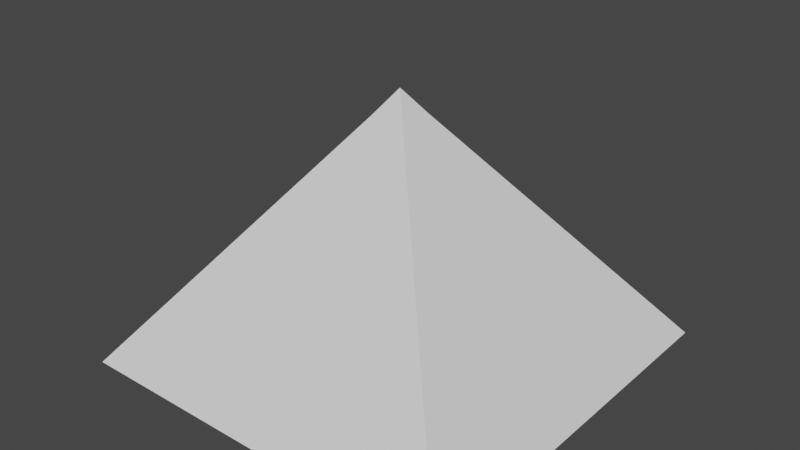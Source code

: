 # Source: Pyramid.blend  (saved by Blender 2.93.21; exported with 4.5.12 LTS)
import bpy
from mathutils import Matrix  # noqa: F401  (used for matrix-valued properties, if any)

bpy.ops.wm.read_factory_settings(use_empty=True)
scene = bpy.context.scene
scene.name = 'Scene'

# ---- collections
col_collection = bpy.data.collections.new('Collection'); scene.collection.children.link(col_collection)

# ---- world
world_world = bpy.data.worlds.new('World'); scene.world = world_world
world_world.use_nodes = True; world_world.node_tree.nodes.clear()
_N = world_world.node_tree.nodes; _L = world_world.node_tree.links
n0 = _N.new('ShaderNodeOutputWorld'); n0.name = 'World Output'; n0.location = (300, 300)
n1 = _N.new('ShaderNodeBackground'); n1.name = 'Background'; n1.location = (10, 300)
n1.inputs[0].default_value = (0.05088, 0.05088, 0.05088, 1.0)
_L.new(n1.outputs[0], n0.inputs[0])
n0.is_active_output = True
world_world.color = (0.05088, 0.05088, 0.05088)
world_world.use_sun_shadow = False
world_world.sun_shadow_jitter_overblur = 0.0

# ---- meshes
me_plane_001 = bpy.data.meshes.new('Plane.001')
me_plane_001.from_pydata([(-0.5, -0.5, 0.0), (0.5, -0.5, 0.0), (-0.5, 0.5, 0.0), (0.5, 0.5, 0.0), (-0.045, 0.045, 0.6), (-0.045, -0.045, 0.6), (0.045, -0.045, 0.6), (0.045, 0.045, 0.6), (0.0, 0.0, 0.6628), (-0.305, 0.305, 0.2571), (-0.37, 0.37, 0.1714), (-0.435, 0.435, 0.08571), (-0.24, 0.24, 0.3429), (-0.175, 0.175, 0.4286), (-0.11, 0.11, 0.5143), (0.11, 0.11, 0.5143), (0.175, 0.175, 0.4286), (0.24, 0.24, 0.3429), (0.305, 0.305, 0.2571), (0.37, 0.37, 0.1714), (0.435, 0.435, 0.08571), (0.435, -0.435, 0.08571), (0.37, -0.37, 0.1714), (0.305, -0.305, 0.2571), (0.24, -0.24, 0.3429), (0.175, -0.175, 0.4286), (0.11, -0.11, 0.5143), (-0.11, -0.11, 0.5143), (-0.175, -0.175, 0.4286), (-0.24, -0.24, 0.3429), (-0.305, -0.305, 0.2571), (-0.37, -0.37, 0.1714), (-0.435, -0.435, 0.08571), (-0.5, 0.5, 0.0), (-0.5, -0.5, 0.0), (0.5, -0.5, 0.0), (0.5, 0.5, 0.0), (0.435, 0.435, 0.08571), (-0.435, -0.435, 0.08571), (-0.435, 0.435, 0.08571), (0.435, -0.435, 0.08571), (0.37, 0.37, 0.1714), (0.435, 0.435, 0.08571), (0.435, -0.435, 0.08571), (0.37, -0.37, 0.1714)], [], [(0, 2, 3, 1), (6, 7, 8), (15, 14, 4, 7), (27, 26, 6, 5), (26, 15, 7, 6), (14, 27, 5, 4), (11, 32, 31, 10), (4, 5, 8), (7, 4, 8), (5, 6, 8), (21, 32, 38, 40), (10, 31, 30, 9), (9, 30, 29, 12), (12, 29, 28, 13), (13, 28, 27, 14), (0, 1, 35, 34), (19, 22, 44, 41), (22, 19, 18, 23), (23, 18, 17, 24), (24, 17, 16, 25), (25, 16, 15, 26), (3, 2, 33, 36), (32, 21, 22, 31), (31, 22, 23, 30), (30, 23, 24, 29), (29, 24, 25, 28), (28, 25, 26, 27), (11, 20, 37, 39), (20, 11, 10, 19), (19, 10, 9, 18), (18, 9, 12, 17), (17, 12, 13, 16), (16, 13, 14, 15), (33, 34, 38, 39), (35, 36, 37, 40), (34, 35, 40, 38), (36, 33, 39, 37), (20, 21, 40, 37), (1, 3, 36, 35), (2, 0, 34, 33), (32, 11, 39, 38), (43, 42, 41, 44), (21, 20, 42, 43), (22, 21, 43, 44), (20, 19, 41, 42)])
_uv = me_plane_001.uv_layers.new(name='UVMap')
_uv.uv.foreach_set('vector', [0.0, 0.0, 0.0, 1.0, 1.0, 1.0, 1.0, 0.0, 1.0, 0.0, 1.0, 1.0, 1.0, 0.0, 1.0, 1.0, 0.0, 1.0, 0.0, 1.0, 1.0, 1.0, 0.0, 0.0, 1.0, 0.0, 1.0, 0.0, 0.0, 0.0, 1.0, 0.0, 1.0, 1.0, 1.0, 1.0, 1.0, 0.0, 0.0, 1.0, 0.0, 0.0, 0.0, 0.0, 0.0, 1.0, 0.0, 1.0, 0.0, 0.0, 0.0, 0.0, 0.0, 1.0, 0.0, 1.0, 0.0, 0.0, 0.0, 1.0, 1.0, 1.0, 0.0, 1.0, 1.0, 1.0, 0.0, 0.0, 1.0, 0.0, 0.0, 0.0, 1.0, 0.0, 0.0, 0.0, 0.0, 0.0, 1.0, 0.0, 0.0, 1.0, 0.0, 0.0, 0.0, 0.0, 0.0, 1.0, 0.0, 1.0, 0.0, 0.0, 0.0, 0.0, 0.0, 1.0, 0.0, 1.0, 0.0, 0.0, 0.0, 0.0, 0.0, 1.0, 0.0, 1.0, 0.0, 0.0, 0.0, 0.0, 0.0, 1.0, 0.0, 0.0, 1.0, 0.0, 1.0, 0.0, 0.0, 0.0, 1.0, 1.0, 1.0, 0.0, 1.0, 0.0, 1.0, 1.0, 1.0, 0.0, 1.0, 1.0, 1.0, 1.0, 1.0, 0.0, 1.0, 0.0, 1.0, 1.0, 1.0, 1.0, 1.0, 0.0, 1.0, 0.0, 1.0, 1.0, 1.0, 1.0, 1.0, 0.0, 1.0, 0.0, 1.0, 1.0, 1.0, 1.0, 1.0, 0.0, 1.0, 1.0, 0.0, 1.0, 0.0, 1.0, 1.0, 1.0, 0.0, 0.0, 1.0, 0.0, 1.0, 0.0, 0.0, 0.0, 0.0, 0.0, 1.0, 0.0, 1.0, 0.0, 0.0, 0.0, 0.0, 0.0, 1.0, 0.0, 1.0, 0.0, 0.0, 0.0, 0.0, 0.0, 1.0, 0.0, 1.0, 0.0, 0.0, 0.0, 0.0, 0.0, 1.0, 0.0, 1.0, 0.0, 0.0, 0.0, 0.0, 1.0, 1.0, 1.0, 1.0, 1.0, 0.0, 1.0, 1.0, 1.0, 0.0, 1.0, 0.0, 1.0, 1.0, 1.0, 1.0, 1.0, 0.0, 1.0, 0.0, 1.0, 1.0, 1.0, 1.0, 1.0, 0.0, 1.0, 0.0, 1.0, 1.0, 1.0, 1.0, 1.0, 0.0, 1.0, 0.0, 1.0, 1.0, 1.0, 1.0, 1.0, 0.0, 1.0, 0.0, 1.0, 1.0, 1.0, 0.0, 1.0, 0.0, 0.0, 0.0, 0.0, 0.0, 1.0, 1.0, 0.0, 1.0, 1.0, 1.0, 1.0, 1.0, 0.0, 0.0, 0.0, 1.0, 0.0, 1.0, 0.0, 0.0, 0.0, 1.0, 1.0, 0.0, 1.0, 0.0, 1.0, 1.0, 1.0, 1.0, 1.0, 1.0, 0.0, 1.0, 0.0, 1.0, 1.0, 1.0, 0.0, 1.0, 1.0, 1.0, 1.0, 1.0, 0.0, 0.0, 1.0, 0.0, 0.0, 0.0, 0.0, 0.0, 1.0, 0.0, 0.0, 0.0, 1.0, 0.0, 1.0, 0.0, 0.0, 1.0, 0.0, 1.0, 1.0, 1.0, 1.0, 1.0, 0.0, 1.0, 0.0, 1.0, 1.0, 1.0, 1.0, 1.0, 0.0, 1.0, 0.0, 1.0, 0.0, 1.0, 0.0, 1.0, 0.0, 1.0, 1.0, 1.0, 1.0, 1.0, 1.0, 1.0, 1.0])
_ca = me_plane_001.color_attributes.new('Col', 'BYTE_COLOR', 'CORNER')
_ca.data.foreach_set('color', [0.4793, 0.159, 0.08022, 1.0, 0.4793, 0.159, 0.08022, 1.0, 0.4793, 0.159, 0.08022, 1.0, 0.4793, 0.159, 0.08022, 1.0, 0.8228, 0.6584, 0.402, 1.0, 0.8228, 0.6584, 0.402, 1.0, 0.8228, 0.6584, 0.402, 1.0, 0.8228, 0.6584, 0.402, 1.0, 0.8228, 0.6584, 0.402, 1.0, 0.8228, 0.6584, 0.402, 1.0, 0.8228, 0.6584, 0.402, 1.0, 0.8228, 0.6584, 0.402, 1.0, 0.8228, 0.6584, 0.402, 1.0, 0.8228, 0.6584, 0.402, 1.0, 0.8228, 0.6584, 0.402, 1.0, 0.8228, 0.6584, 0.402, 1.0, 0.8228, 0.6584, 0.402, 1.0, 0.8228, 0.6584, 0.402, 1.0, 0.8228, 0.6584, 0.402, 1.0, 0.8228, 0.6584, 0.402, 1.0, 0.8228, 0.6584, 0.402, 1.0, 0.8228, 0.6584, 0.402, 1.0, 0.8228, 0.6584, 0.402, 1.0, 0.7758, 0.3813, 0.1683, 1.0, 0.7758, 0.3813, 0.1683, 1.0, 0.7758, 0.3813, 0.1683, 1.0, 0.7758, 0.3813, 0.1683, 1.0, 0.8228, 0.6584, 0.402, 1.0, 0.8228, 0.6584, 0.402, 1.0, 0.8228, 0.6584, 0.402, 1.0, 0.8228, 0.6584, 0.402, 1.0, 0.8228, 0.6584, 0.402, 1.0, 0.8228, 0.6584, 0.402, 1.0, 0.8228, 0.6584, 0.402, 1.0, 0.8228, 0.6584, 0.402, 1.0, 0.8228, 0.6584, 0.402, 1.0, 0.9734, 1.0, 1.0, 1.0, 0.9734, 1.0, 1.0, 1.0, 0.9734, 1.0, 1.0, 1.0, 0.9734, 1.0, 1.0, 1.0, 0.7758, 0.3813, 0.1683, 1.0, 0.7758, 0.3813, 0.1683, 1.0, 0.7758, 0.3813, 0.1683, 1.0, 0.7758, 0.3813, 0.1683, 1.0, 0.7758, 0.3813, 0.1683, 1.0, 0.7758, 0.3813, 0.1683, 1.0, 0.7758, 0.3813, 0.1683, 1.0, 0.7758, 0.3813, 0.1683, 1.0, 0.7758, 0.3813, 0.1683, 1.0, 0.7758, 0.3813, 0.1683, 1.0, 0.7758, 0.3813, 0.1683, 1.0, 0.7758, 0.3813, 0.1683, 1.0, 0.7758, 0.3813, 0.1683, 1.0, 0.7758, 0.3813, 0.1683, 1.0, 0.7758, 0.3813, 0.1683, 1.0, 0.7758, 0.3813, 0.1683, 1.0, 0.9734, 1.0, 1.0, 1.0, 0.9734, 1.0, 1.0, 1.0, 0.9734, 1.0, 1.0, 1.0, 0.9734, 1.0, 1.0, 1.0, 0.9734, 1.0, 1.0, 1.0, 0.9734, 1.0, 1.0, 1.0, 0.9734, 1.0, 1.0, 1.0, 0.9734, 1.0, 1.0, 1.0, 0.7758, 0.3813, 0.1683, 1.0, 0.7758, 0.3813, 0.1683, 1.0, 0.7758, 0.3813, 0.1683, 1.0, 0.7758, 0.3813, 0.1683, 1.0, 0.7758, 0.3813, 0.1683, 1.0, 0.7758, 0.3813, 0.1683, 1.0, 0.7758, 0.3813, 0.1683, 1.0, 0.7758, 0.3813, 0.1683, 1.0, 0.7758, 0.3813, 0.1683, 1.0, 0.7758, 0.3813, 0.1683, 1.0, 0.7758, 0.3813, 0.1683, 1.0, 0.7758, 0.3813, 0.1683, 1.0, 0.7758, 0.3813, 0.1683, 1.0, 0.7758, 0.3813, 0.1683, 1.0, 0.7758, 0.3813, 0.1683, 1.0, 0.7758, 0.3813, 0.1683, 1.0, 0.9734, 1.0, 1.0, 1.0, 0.9734, 1.0, 1.0, 1.0, 0.9734, 1.0, 1.0, 1.0, 0.9734, 1.0, 1.0, 1.0, 0.7758, 0.3813, 0.1683, 1.0, 0.7758, 0.3813, 0.1683, 1.0, 0.7758, 0.3813, 0.1683, 1.0, 0.7758, 0.3813, 0.1683, 1.0, 0.7758, 0.3813, 0.1683, 1.0, 0.7758, 0.3813, 0.1683, 1.0, 0.7758, 0.3813, 0.1683, 1.0, 0.7758, 0.3813, 0.1683, 1.0, 0.7758, 0.3813, 0.1683, 1.0, 0.7758, 0.3813, 0.1683, 1.0, 0.7758, 0.3813, 0.1683, 1.0, 0.7758, 0.3813, 0.1683, 1.0, 0.7758, 0.3813, 0.1683, 1.0, 0.7758, 0.3813, 0.1683, 1.0, 0.7758, 0.3813, 0.1683, 1.0, 0.7758, 0.3813, 0.1683, 1.0, 0.7758, 0.3813, 0.1683, 1.0, 0.7758, 0.3813, 0.1683, 1.0, 0.7758, 0.3813, 0.1683, 1.0, 0.7758, 0.3813, 0.1683, 1.0, 0.9734, 1.0, 1.0, 1.0, 0.9734, 1.0, 1.0, 1.0, 0.9734, 1.0, 1.0, 1.0, 0.9734, 1.0, 1.0, 1.0, 0.7758, 0.3813, 0.1683, 1.0, 0.7758, 0.3813, 0.1683, 1.0, 0.7758, 0.3813, 0.1683, 1.0, 0.7758, 0.3813, 0.1683, 1.0, 0.7758, 0.3813, 0.1683, 1.0, 0.7758, 0.3813, 0.1683, 1.0, 0.7758, 0.3813, 0.1683, 1.0, 0.7758, 0.3813, 0.1683, 1.0, 0.7758, 0.3813, 0.1683, 1.0, 0.7758, 0.3813, 0.1683, 1.0, 0.7758, 0.3813, 0.1683, 1.0, 0.7758, 0.3813, 0.1683, 1.0, 0.7758, 0.3813, 0.1683, 1.0, 0.7758, 0.3813, 0.1683, 1.0, 0.7758, 0.3813, 0.1683, 1.0, 0.7758, 0.3813, 0.1683, 1.0, 0.7758, 0.3813, 0.1683, 1.0, 0.7758, 0.3813, 0.1683, 1.0, 0.7758, 0.3813, 0.1683, 1.0, 0.7758, 0.3813, 0.1683, 1.0, 0.4793, 0.159, 0.08022, 1.0, 0.4793, 0.159, 0.08022, 1.0, 0.4793, 0.159, 0.08022, 1.0, 0.4793, 0.159, 0.08022, 1.0, 0.4793, 0.159, 0.08022, 1.0, 0.4793, 0.159, 0.08022, 1.0, 0.4793, 0.159, 0.08022, 1.0, 0.4793, 0.159, 0.08022, 1.0, 0.4793, 0.159, 0.08022, 1.0, 0.4793, 0.159, 0.08022, 1.0, 0.4793, 0.159, 0.08022, 1.0, 0.4793, 0.159, 0.08022, 1.0, 0.4793, 0.159, 0.08022, 1.0, 0.4793, 0.159, 0.08022, 1.0, 0.4793, 0.159, 0.08022, 1.0, 0.4793, 0.159, 0.08022, 1.0, 0.9734, 1.0, 1.0, 1.0, 0.9734, 1.0, 1.0, 1.0, 0.9734, 1.0, 1.0, 1.0, 0.9734, 1.0, 1.0, 1.0, 0.9734, 1.0, 1.0, 1.0, 0.9734, 1.0, 1.0, 1.0, 0.9734, 1.0, 1.0, 1.0, 0.9734, 1.0, 1.0, 1.0, 0.9734, 1.0, 1.0, 1.0, 0.9734, 1.0, 1.0, 1.0, 0.9734, 1.0, 1.0, 1.0, 0.9734, 1.0, 1.0, 1.0, 0.9734, 1.0, 1.0, 1.0, 0.9734, 1.0, 1.0, 1.0, 0.9734, 1.0, 1.0, 1.0, 0.9734, 1.0, 1.0, 1.0, 0.7758, 0.3813, 0.1683, 1.0, 0.7758, 0.3813, 0.1683, 1.0, 0.7758, 0.3813, 0.1683, 1.0, 0.7758, 0.3813, 0.1683, 1.0, 0.9734, 1.0, 1.0, 1.0, 0.9734, 1.0, 1.0, 1.0, 0.9734, 1.0, 1.0, 1.0, 0.9734, 1.0, 1.0, 1.0, 0.9734, 1.0, 1.0, 1.0, 0.9734, 1.0, 1.0, 1.0, 0.9734, 1.0, 1.0, 1.0, 0.9734, 1.0, 1.0, 1.0, 0.9734, 1.0, 1.0, 1.0, 0.9734, 1.0, 1.0, 1.0, 0.9734, 1.0, 1.0, 1.0, 0.9734, 1.0, 1.0, 1.0])
me_plane_001.use_remesh_fix_poles = True
me_plane_001.use_remesh_preserve_attributes = False
me_plane_001.use_paint_bone_selection = False
me_plane_001.use_paint_mask_vertex = True
me_plane_001.update()

# ---- objects
ob_pyramid = bpy.data.objects.new('Pyramid', me_plane_001)

# ---- transforms, parenting, visibility, modifiers, constraints
ob_pyramid.location = (0.0, 0.0, 0.0)

# ---- collection membership
col_collection.objects.link(ob_pyramid)

# ---- scene / render settings (as saved in the file)
scene.frame_start = 1; scene.frame_end = 250; scene.frame_set(1)
scene.render.engine = 'BLENDER_EEVEE_NEXT'
scene.cycles.use_denoising = False
scene.cycles.samples = 128
scene.cycles.sampling_pattern = 'TABULATED_SOBOL'
scene.cycles.use_adaptive_sampling = False
scene.cycles.use_light_tree = False
scene.view_settings.view_transform = 'Filmic'
bpy.context.view_layer.update()

# ---- added for rendering (the .blend has no active camera and no usable light): camera, sun
cam_auto = bpy.data.cameras.new('AutoCamera')
cam_auto.lens = 50.0
cam_auto.sensor_width = 36.0
cam_auto.clip_end = 1000.0
ob_auto_camera = bpy.data.objects.new('AutoCamera', cam_auto)
scene.collection.objects.link(ob_auto_camera)
ob_auto_camera.location = (1.44503, -1.73404, 1.48741)
ob_auto_camera.rotation_euler = (1.09748, -7.21219e-08, 0.694738)
scene.camera = ob_auto_camera
light_auto_sun = bpy.data.lights.new('AutoSun', 'SUN')
light_auto_sun.energy = 3.0
light_auto_sun.angle = 0.0523599
ob_auto_sun = bpy.data.objects.new('AutoSun', light_auto_sun)
scene.collection.objects.link(ob_auto_sun)
ob_auto_sun.rotation_euler = (0.872665, 0.174533, 0.523599)
bpy.context.view_layer.update()
